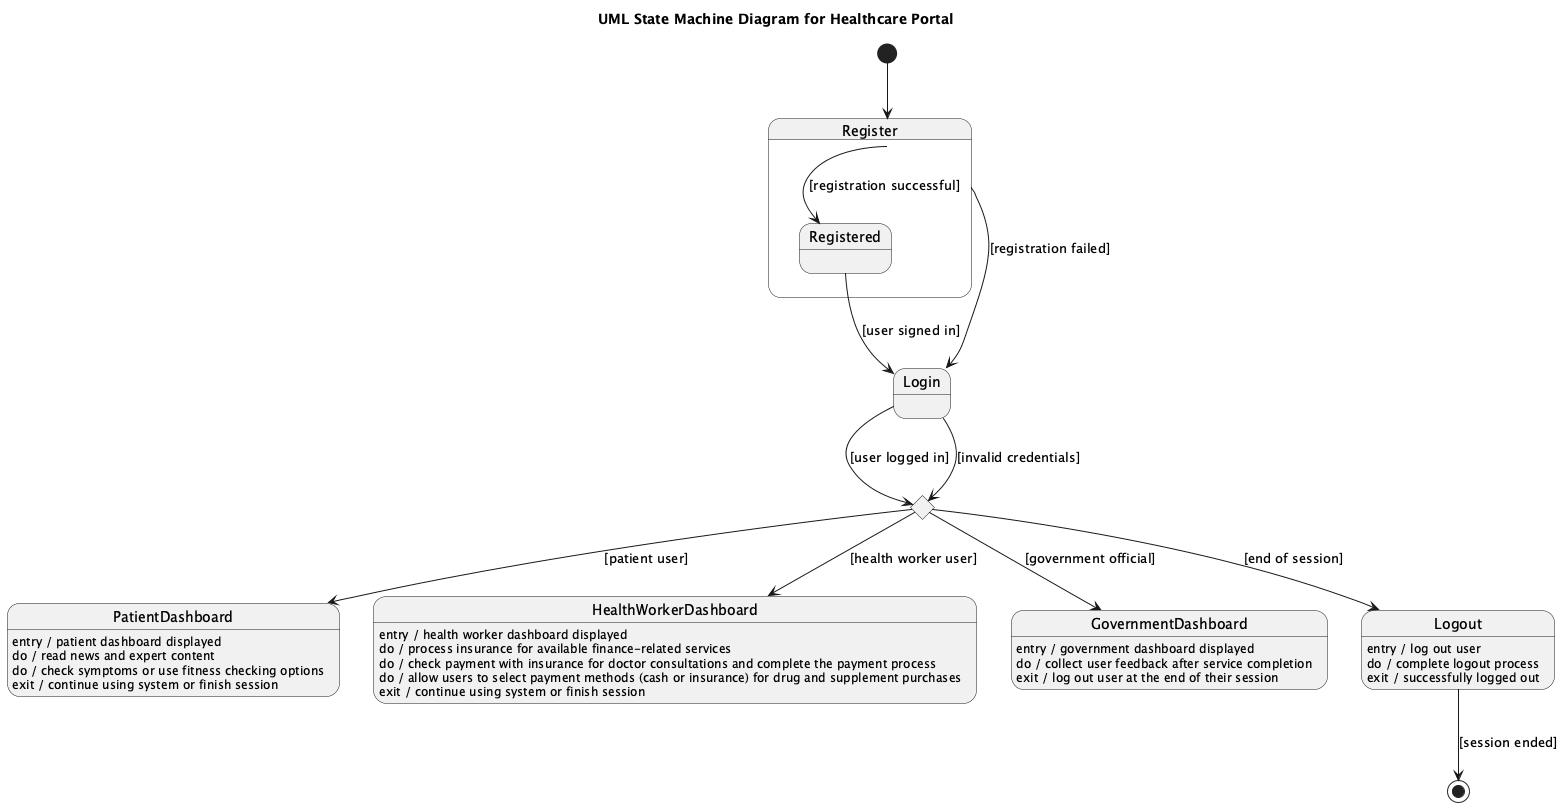

The diagram above was rendered by PlantUML. Its source (embedded in the PNG):
@startuml
title UML State Machine Diagram for Healthcare Portal

[*] --> Register

state Register {
  Register --> Registered : [registration successful]
  Registered --> Login : [user signed in]
}

state Login {
  Login --> Dashboard : [user logged in]
}

state Dashboard <<choice>>
Dashboard --> PatientDashboard : [patient user]
Dashboard --> HealthWorkerDashboard : [health worker user]
Dashboard --> GovernmentDashboard : [government official]

state PatientDashboard
PatientDashboard : entry / patient dashboard displayed
PatientDashboard : do / read news and expert content
PatientDashboard : do / check symptoms or use fitness checking options
PatientDashboard : exit / continue using system or finish session

state HealthWorkerDashboard
HealthWorkerDashboard : entry / health worker dashboard displayed
HealthWorkerDashboard : do / process insurance for available finance-related services
HealthWorkerDashboard : do / check payment with insurance for doctor consultations and complete the payment process
HealthWorkerDashboard : do / allow users to select payment methods (cash or insurance) for drug and supplement purchases
HealthWorkerDashboard : exit / continue using system or finish session

state GovernmentDashboard
GovernmentDashboard : entry / government dashboard displayed
GovernmentDashboard : do / collect user feedback after service completion
GovernmentDashboard : exit / log out user at the end of their session

state Logout
Logout : entry / log out user
Logout : do / complete logout process
Logout : exit / successfully logged out

Register --> Login : [registration failed]
Login --> Dashboard : [invalid credentials]

Dashboard --> Logout : [end of session]

Logout --> [*] : [session ended]

@enduml